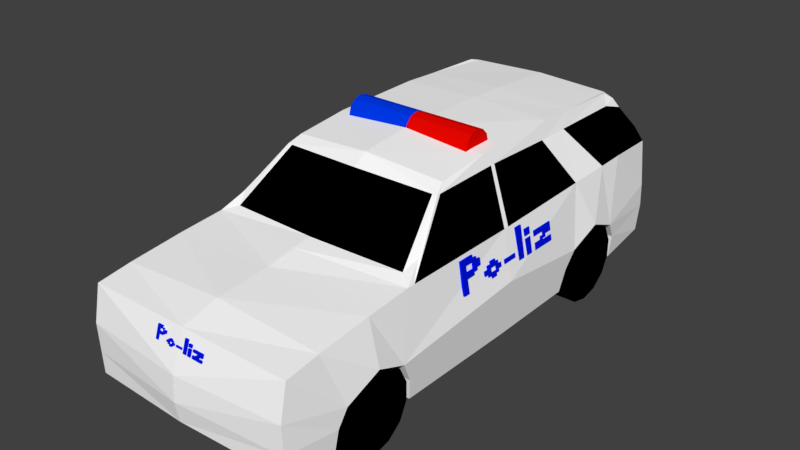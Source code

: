 # Source: police.blend  (saved by Blender 2.78.0; exported with 4.5.12 LTS)
import bpy
from mathutils import Matrix  # noqa: F401  (used for matrix-valued properties, if any)

bpy.ops.wm.read_factory_settings(use_empty=True)
scene = bpy.context.scene
scene.name = 'Scene'

# ---- collections
col_collection_1 = bpy.data.collections.new('Collection 1'); scene.collection.children.link(col_collection_1)

# ---- materials (node trees are filled in below, after node groups)
mat_police_car = bpy.data.materials.new('police_car')
mat_police_car.alpha_threshold = 0.0
mat_police_car.use_transparent_shadow = False
mat_police_car.diffuse_color = (1.0, 1.0, 1.0, 1.0)
mat_police_car.roughness = 0.5
mat_police_windows_tires = bpy.data.materials.new('police_windows_tires')
mat_police_windows_tires.alpha_threshold = 0.0
mat_police_windows_tires.use_transparent_shadow = False
mat_police_windows_tires.diffuse_color = (0.0, 0.0, 0.0, 1.0)
mat_police_windows_tires.roughness = 0.5
mat_police_logo = bpy.data.materials.new('police_logo')
mat_police_logo.alpha_threshold = 0.0
mat_police_logo.use_transparent_shadow = False
mat_police_logo.diffuse_color = (0.0, 0.007101, 0.8, 1.0)
mat_police_logo.roughness = 0.5
mat_police_siren_blue = bpy.data.materials.new('police_siren_blue')
mat_police_siren_blue.alpha_threshold = 0.0
mat_police_siren_blue.use_transparent_shadow = False
mat_police_siren_blue.diffuse_color = (0.0, 0.03982, 0.8, 1.0)
mat_police_siren_blue.roughness = 0.5
mat_police_siren_red = bpy.data.materials.new('police_siren_red')
mat_police_siren_red.alpha_threshold = 0.0
mat_police_siren_red.use_transparent_shadow = False
mat_police_siren_red.diffuse_color = (0.8, 0.002005, 0.0, 1.0)
mat_police_siren_red.roughness = 0.5

# ---- material node trees

# ---- world
world_world = bpy.data.worlds.new('World'); scene.world = world_world
world_world.color = (0.05088, 0.05088, 0.05088)
world_world.use_sun_shadow = False
world_world.sun_shadow_jitter_overblur = 0.0
world_world.cycles.sampling_method = 'MANUAL'

# ---- meshes
me_plane = bpy.data.meshes.new('Plane')
me_plane.from_pydata([(1.864, -4.284, 2.049), (1.864, -4.37, 0.5679), (1.864, 4.506, 2.383), (1.864, 4.58, 0.6173), (1.864, -3.693, 2.137), (1.929, -3.521, 0.5487), (1.927, -1.977, 0.5297), (1.864, -1.94, 2.303), (1.925, 1.938, 0.5154), (1.864, 2.32, 2.351), (1.926, 3.518, 0.5206), (1.864, 3.654, 2.381), (1.864, 0.327, 2.303), (1.923, 0.2953, 0.4992), (1.864, -4.407, 1.444), (1.864, 4.654, 1.482), (2.018, -3.36, 1.209), (2.026, -2.211, 1.264), (2.022, 2.172, 1.237), (2.024, 3.309, 1.255), (2.056, 0.2953, 1.49), (1.864, -2.743, 2.239), (1.976, -2.029, 0.896), (2.057, -2.761, 1.496), (1.864, 3.142, 2.366), (1.98, 2.01, 0.925), (2.057, 2.734, 1.497), (1.985, 0.2953, 0.9607), (1.864, -4.386, 0.944), (1.977, -3.496, 0.9039), (1.864, 4.679, 1.08), (1.983, 3.495, 0.9449), (1.469, 4.022, 3.215), (1.395, -0.6065, 3.275), (1.395, 2.049, 3.409), (1.395, 3.839, 3.336), (1.395, 0.3694, 3.38), (1.395, 2.722, 3.375), (-0.01235, -4.321, 2.086), (-0.01235, -4.519, 0.6667), (-0.01235, 4.615, 2.383), (-0.01235, 4.716, 0.6173), (-0.01235, -3.693, 2.249), (-0.01235, -3.521, 0.5078), (-0.01235, -1.977, 0.4886), (-0.01235, -2.236, 2.402), (-0.01235, 1.938, 0.4741), (1.532, 4.153, 3.032), (-0.01235, 3.518, 0.4794), (1.47, 1.85, 3.142), (1.47, 2.469, 3.14), (-0.01235, 0.2953, 0.4578), (-0.01235, -4.556, 1.444), (-0.01235, 4.728, 1.482), (-0.01235, -3.36, 1.174), (-0.01235, -2.211, 1.229), (-0.01235, 2.172, 1.203), (-0.01235, 3.309, 1.22), (1.47, 3.81, 3.134), (-0.01235, -2.743, 2.313), (-0.01235, -2.029, 0.8582), (-0.01235, -2.761, 1.464), (1.47, -0.8192, 3.16), (-0.01235, 2.01, 0.8874), (-0.01235, 2.734, 1.464), (1.47, 0.4748, 3.179), (-0.01235, -4.584, 1.018), (-0.01235, -3.496, 0.8661), (-0.01235, 4.84, 1.08), (-0.01235, 3.495, 0.9075), (-0.01235, -0.6682, 3.379), (-0.01235, 2.049, 3.451), (-0.01235, 4.016, 3.345), (-0.01235, 0.3694, 3.472), (-0.01235, 2.722, 3.429), (-0.01235, -0.9184, 3.209), (1.725, -1.543, 2.545), (1.747, 4.381, 2.662), (-0.01235, -1.908, 2.454), (1.864, 0.4218, 2.305), (1.661, 4.392, 2.584), (1.628, -1.768, 2.389), (1.387, -0.8248, 3.161), (1.446, 4.161, 3.053), (1.864, -1.803, 2.303), (1.316, 3.97, 3.309), (1.386, 4.093, 3.155), (1.47, 0.5558, 3.181), (1.47, -0.7492, 3.161), (1.759, 4.518, 2.383), (1.442, -2.766, 0.7284), (1.952, -2.766, 0.7284), (1.442, -2.766, 1.438), (1.952, -2.766, 1.438), (1.442, -2.457, 1.368), (1.952, -2.457, 1.368), (1.442, -2.21, 1.171), (1.952, -2.21, 1.171), (1.442, -2.073, 0.8864), (1.952, -2.073, 0.8864), (1.442, -2.073, 0.5704), (1.952, -2.073, 0.5704), (1.442, -2.21, 0.2857), (1.952, -2.21, 0.2857), (1.442, -2.457, 0.08873), (1.952, -2.457, 0.08873), (1.442, -2.766, 0.01841), (1.952, -2.766, 0.01841), (1.442, -3.074, 0.08873), (1.952, -3.074, 0.08873), (1.442, -3.321, 0.2857), (1.952, -3.321, 0.2857), (1.442, -3.458, 0.5704), (1.952, -3.458, 0.5704), (1.442, -3.458, 0.8864), (1.952, -3.458, 0.8864), (1.442, -3.321, 1.171), (1.952, -3.321, 1.171), (1.442, -3.074, 1.368), (1.952, -3.074, 1.368), (1.442, 2.753, 0.7284), (1.952, 2.753, 0.7284), (1.442, 2.753, 1.438), (1.952, 2.753, 1.438), (1.442, 3.061, 1.368), (1.952, 3.061, 1.368), (1.442, 3.308, 1.171), (1.952, 3.308, 1.171), (1.442, 3.446, 0.8864), (1.952, 3.446, 0.8864), (1.442, 3.446, 0.5704), (1.952, 3.446, 0.5704), (1.442, 3.308, 0.2857), (1.952, 3.308, 0.2857), (1.442, 3.061, 0.08873), (1.952, 3.061, 0.08873), (1.442, 2.753, 0.01841), (1.952, 2.753, 0.01841), (1.442, 2.445, 0.08873), (1.952, 2.445, 0.08873), (1.442, 2.198, 0.2857), (1.952, 2.198, 0.2857), (1.442, 2.061, 0.5704), (1.952, 2.061, 0.5704), (1.442, 2.061, 0.8864), (1.952, 2.061, 0.8864), (1.442, 2.198, 1.171), (1.952, 2.198, 1.171), (1.442, 2.445, 1.368), (1.952, 2.445, 1.368), (-1.864, -4.284, 2.049), (-1.864, -4.37, 0.5679), (-1.864, 4.506, 2.383), (-1.864, 4.58, 0.6173), (-1.864, -3.693, 2.137), (-1.929, -3.521, 0.5487), (-1.927, -1.977, 0.5297), (-1.864, -1.94, 2.303), (-1.925, 1.938, 0.5154), (-1.864, 2.32, 2.351), (-1.926, 3.518, 0.5206), (-1.864, 3.654, 2.381), (-1.864, 0.327, 2.303), (-1.923, 0.2953, 0.4992), (-1.864, -4.407, 1.444), (-1.864, 4.654, 1.482), (-2.018, -3.36, 1.209), (-2.026, -2.211, 1.264), (-2.022, 2.172, 1.237), (-2.024, 3.309, 1.255), (-2.056, 0.2953, 1.49), (-1.864, -2.743, 2.239), (-1.976, -2.029, 0.896), (-2.057, -2.761, 1.496), (-1.864, 3.142, 2.366), (-1.98, 2.01, 0.925), (-2.057, 2.734, 1.497), (-1.985, 0.2953, 0.9607), (-1.864, -4.386, 0.944), (-1.977, -3.496, 0.9039), (-1.864, 4.679, 1.08), (-1.983, 3.495, 0.9449), (-1.469, 4.022, 3.215), (-1.395, -0.6065, 3.275), (-1.395, 2.049, 3.409), (-1.395, 3.839, 3.336), (-1.395, 0.3694, 3.38), (-1.395, 2.722, 3.375), (0.01235, -4.321, 2.086), (0.01235, -4.519, 0.6667), (0.01235, 4.615, 2.383), (0.01235, 4.716, 0.6173), (0.01235, -3.693, 2.249), (0.01235, -3.521, 0.5078), (0.01235, -1.977, 0.4886), (0.01235, -2.236, 2.402), (0.01235, 1.938, 0.4741), (-1.532, 4.153, 3.032), (0.01235, 3.518, 0.4794), (-1.47, 1.85, 3.142), (-1.47, 2.469, 3.14), (0.01235, 0.2953, 0.4578), (0.01235, -4.556, 1.444), (0.01235, 4.728, 1.482), (0.01235, -3.36, 1.174), (0.01235, -2.211, 1.229), (0.01235, 2.172, 1.203), (0.01235, 3.309, 1.22), (-1.47, 3.81, 3.134), (0.01235, -2.743, 2.313), (0.01235, -2.029, 0.8582), (0.01235, -2.761, 1.464), (-1.47, -0.8192, 3.16), (0.01235, 2.01, 0.8874), (0.01235, 2.734, 1.464), (-1.47, 0.4748, 3.179), (0.01235, -4.584, 1.018), (0.01235, -3.496, 0.8661), (0.01235, 4.84, 1.08), (0.01235, 3.495, 0.9075), (0.01235, -0.6682, 3.379), (0.01235, 2.049, 3.451), (0.01235, 4.016, 3.345), (0.01235, 0.3694, 3.472), (0.01235, 2.722, 3.429), (0.01235, -0.9184, 3.209), (-1.725, -1.543, 2.545), (-1.747, 4.381, 2.662), (0.01235, -1.908, 2.454), (-1.864, 0.4218, 2.305), (-1.661, 4.392, 2.584), (-1.628, -1.768, 2.389), (-1.387, -0.8248, 3.161), (-1.446, 4.161, 3.053), (-1.864, -1.803, 2.303), (-1.316, 3.97, 3.309), (-1.386, 4.093, 3.155), (-1.47, 0.5558, 3.181), (-1.47, -0.7492, 3.161), (-1.759, 4.518, 2.383), (-1.442, -2.766, 0.7284), (-1.952, -2.766, 0.7284), (-1.442, -2.766, 1.438), (-1.952, -2.766, 1.438), (-1.442, -2.457, 1.368), (-1.952, -2.457, 1.368), (-1.442, -2.21, 1.171), (-1.952, -2.21, 1.171), (-1.442, -2.073, 0.8864), (-1.952, -2.073, 0.8864), (-1.442, -2.073, 0.5704), (-1.952, -2.073, 0.5704), (-1.442, -2.21, 0.2857), (-1.952, -2.21, 0.2857), (-1.442, -2.457, 0.08873), (-1.952, -2.457, 0.08873), (-1.442, -2.766, 0.01841), (-1.952, -2.766, 0.01841), (-1.442, -3.074, 0.08873), (-1.952, -3.074, 0.08873), (-1.442, -3.321, 0.2857), (-1.952, -3.321, 0.2857), (-1.442, -3.458, 0.5704), (-1.952, -3.458, 0.5704), (-1.442, -3.458, 0.8864), (-1.952, -3.458, 0.8864), (-1.442, -3.321, 1.171), (-1.952, -3.321, 1.171), (-1.442, -3.074, 1.368), (-1.952, -3.074, 1.368), (-1.442, 2.753, 0.7284), (-1.952, 2.753, 0.7284), (-1.442, 2.753, 1.438), (-1.952, 2.753, 1.438), (-1.442, 3.061, 1.368), (-1.952, 3.061, 1.368), (-1.442, 3.308, 1.171), (-1.952, 3.308, 1.171), (-1.442, 3.446, 0.8864), (-1.952, 3.446, 0.8864), (-1.442, 3.446, 0.5704), (-1.952, 3.446, 0.5704), (-1.442, 3.308, 0.2857), (-1.952, 3.308, 0.2857), (-1.442, 3.061, 0.08873), (-1.952, 3.061, 0.08873), (-1.442, 2.753, 0.01841), (-1.952, 2.753, 0.01841), (-1.442, 2.445, 0.08873), (-1.952, 2.445, 0.08873), (-1.442, 2.198, 0.2857), (-1.952, 2.198, 0.2857), (-1.442, 2.061, 0.5704), (-1.952, 2.061, 0.5704), (-1.442, 2.061, 0.8864), (-1.952, 2.061, 0.8864), (-1.442, 2.198, 1.171), (-1.952, 2.198, 1.171), (-1.442, 2.445, 1.368), (-1.952, 2.445, 1.368), (-1.622, 1.327, 1.596), (-1.511, 1.145, 2.153), (-1.513, 0.9743, 2.152), (-1.62, 1.445, 1.596), (-1.531, 1.323, 2.043), (-1.534, 1.146, 2.042), (-1.536, 0.9753, 2.041), (-1.499, 1.44, 2.156), (-1.555, 1.324, 1.927), (-1.557, 1.147, 1.926), (-1.559, 0.9763, 1.925), (-1.507, 1.44, 2.155), (-1.574, 1.325, 1.832), (-1.576, 1.147, 1.831), (-1.611, 1.445, 1.597), (-1.629, 0.7391, 1.592), (-1.582, 0.7371, 1.828), (-1.631, 0.6157, 1.591), (-1.583, 0.6136, 1.827), (-1.639, 0.01226, 1.588), (-1.526, 0.007426, 2.146), (-1.641, -0.1342, 1.587), (-1.528, -0.139, 2.146), (-1.55, -0.138, 2.035), (-1.574, -0.137, 1.918), (-1.642, -0.2117, 1.586), (-1.529, -0.2165, 2.145), (-1.551, -0.2156, 2.034), (-1.575, -0.2146, 1.917), (-1.643, -0.3513, 1.586), (-1.531, -0.3561, 2.144), (-1.553, -0.3551, 2.033), (-1.577, -0.3541, 1.917), (-1.596, -0.3533, 1.822), (-1.619, -0.3523, 1.709), (-1.645, -0.4521, 1.585), (-1.578, -0.4549, 1.916), (-1.597, -0.4541, 1.821), (-1.62, -0.4531, 1.708), (-1.599, -0.6104, 1.82), (-1.622, -0.6095, 1.707), (-1.624, -0.7658, 1.706), (-1.529, -0.9257, 2.141), (-1.651, -0.9211, 1.582), (-1.642, -0.9209, 1.583), (-1.538, -0.9259, 2.141), (-1.584, -0.9239, 1.913), (-1.626, -0.9222, 1.705), (-1.608, 0.9009, 1.69), (-1.61, 0.7383, 1.689), (-1.611, 0.6149, 1.688), (-1.613, 0.476, 1.687), (-1.614, 0.3911, 1.687), (-1.618, 0.09666, 1.685), (-1.619, 0.01142, 1.685), (-1.625, -0.4529, 1.682), (-1.629, -0.7656, 1.68), (-1.631, -0.9219, 1.679), (-1.586, 1.326, 1.771), (-1.592, 0.9002, 1.768), (-1.594, 0.7376, 1.767), (-1.595, 0.6142, 1.767), (-1.597, 0.4753, 1.766), (-1.598, 0.3904, 1.765), (-1.602, 0.09598, 1.764), (-1.603, 0.01074, 1.763), (-1.611, -0.6099, 1.759), (-1.613, -0.7663, 1.758), (-1.616, -0.9226, 1.757), (-1.6, -0.6865, 1.819), (-1.623, -0.6855, 1.707), (-1.628, -0.6853, 1.68), (-1.612, -0.686, 1.759), (-1.512, 1.061, 2.153), (-1.535, 1.062, 2.042), (-1.558, 1.063, 1.925), (-1.523, 1.145, 2.096), (-1.524, 1.061, 2.095), (-1.567, 1.147, 1.878), (-1.572, 0.7367, 1.876), (-1.574, 0.6132, 1.875), (-1.583, -0.1366, 1.87), (-1.584, -0.2142, 1.87), (-1.586, -0.3537, 1.869), (-1.568, 1.063, 1.878), (-1.581, 0.8184, 1.829), (-1.628, 0.8204, 1.593), (-1.609, 0.8196, 1.689), (-1.593, 0.8189, 1.768), (-1.584, 0.5442, 1.827), (-1.632, 0.5463, 1.591), (-1.612, 0.5454, 1.688), (-1.596, 0.5447, 1.766), (-1.619, 0.7387, 1.641), (-1.621, 0.6153, 1.64), (-1.618, 0.82, 1.641), (-1.622, 0.5458, 1.639), (-1.972, 1.282, 1.923), (-1.97, 1.394, 1.924), (-2.016, 1.396, 1.699), (-2.017, 1.284, 1.698), (-1.923, 1.11, 2.175), (-1.933, 1.111, 2.124), (-1.934, 1.031, 2.124), (-1.931, 1.28, 2.125), (-1.953, 1.281, 2.014), (-1.952, 1.393, 2.015), (-1.956, 1.112, 2.013), (-1.935, 0.9482, 2.123), (-1.958, 0.9492, 2.012), (-1.93, 1.392, 2.126), (-1.957, 1.032, 2.012), (-1.965, 1.112, 1.967), (-1.974, 1.113, 1.922), (-1.912, 1.11, 2.23), (-1.908, 1.392, 2.232), (-1.97, 0.7205, 1.965), (-1.979, 0.7209, 1.92), (-2.015, 0.7225, 1.741), (-2.025, 0.7229, 1.695), (-2.026, 0.605, 1.694), (-1.982, 0.5368, 1.919), (-1.981, 0.6031, 1.919), (-2.017, 0.6046, 1.74), (-1.971, 0.6027, 1.964), (-1.928, -0.1152, 2.223), (-1.926, 0.02457, 2.224), (-2.034, 0.02918, 1.69), (-2.035, -0.1106, 1.69), (-1.952, -0.3214, 2.116), (-1.95, -0.1882, 2.116), (-1.974, -0.3205, 2.004), (-1.973, -0.1873, 2.005), (-2.036, -0.1845, 1.689), (-2.038, -0.3177, 1.688), (-1.984, -0.3201, 1.959), (-1.993, -0.3197, 1.913), (-1.996, -0.5651, 1.912), (-1.994, -0.4159, 1.913), (-2.018, -0.5641, 1.804), (-2.016, -0.4149, 1.805), (-1.997, -0.6377, 1.912), (-2.018, -0.6367, 1.804), (-2.008, -0.5646, 1.854), (-2.009, -0.7138, 1.853), (-2.019, -0.7133, 1.804), (-2.039, -0.4139, 1.688), (-2.045, -0.8615, 1.685), (-1.989, 0.8766, 1.863), (-2.004, 0.8772, 1.788), (-1.991, 0.7214, 1.862), (-2.006, 0.7221, 1.787), (-1.992, 0.6036, 1.861), (-2.007, 0.6042, 1.786), (-1.994, 0.4711, 1.86), (-2.009, 0.4717, 1.785), (-1.995, 0.3901, 1.86), (-2.01, 0.3907, 1.785), (-1.999, 0.1091, 1.858), (-2.014, 0.1097, 1.783), (-2.021, -0.4147, 1.78), (-2.027, -0.8623, 1.777), (-2.025, -0.7131, 1.778), (-2.024, -0.6365, 1.779), (-2.005, 0.7996, 1.787), (-1.983, 1.282, 1.865), (-2.014, -0.3187, 1.806), (-2.0, -0.8635, 1.91), (-2.011, -0.863, 1.852), (-2.008, -0.6372, 1.854), (-1.99, 0.799, 1.862), (-1.981, -0.8643, 2.001), (-1.976, -0.4167, 2.004), (-1.924, 1.03, 2.174), (-1.966, 1.032, 1.967), (-1.982, -0.1869, 1.96), (-1.978, 0.7985, 1.92), (-2.008, 0.538, 1.786), (-1.993, 0.5373, 1.861), (-2.014, 0.8, 1.741), (-2.018, 0.5384, 1.74), (1.605, -0.7407, 1.608), (1.5, -0.5657, 2.169), (1.501, -0.3954, 2.169), (1.605, -0.8583, 1.607), (1.521, -0.7428, 2.056), (1.521, -0.5652, 2.057), (1.522, -0.3949, 2.058), (1.491, -0.8612, 2.168), (1.543, -0.7422, 1.939), (1.543, -0.5647, 1.94), (1.544, -0.3943, 1.941), (1.499, -0.8609, 2.167), (1.561, -0.7418, 1.844), (1.561, -0.5642, 1.845), (1.596, -0.8586, 1.608), (1.607, -0.1527, 1.611), (1.563, -0.1538, 1.847), (1.608, -0.02926, 1.611), (1.563, -0.03035, 1.848), (1.61, 0.5742, 1.615), (1.505, 0.5716, 2.175), (1.611, 0.7207, 1.615), (1.505, 0.7181, 2.175), (1.526, 0.7186, 2.064), (1.548, 0.7191, 1.947), (1.611, 0.7982, 1.616), (1.506, 0.7956, 2.176), (1.527, 0.7961, 2.065), (1.549, 0.7967, 1.948), (1.612, 0.9378, 1.617), (1.506, 0.9352, 2.177), (1.527, 0.9357, 2.065), (1.549, 0.9362, 1.948), (1.567, 0.9367, 1.853), (1.588, 0.9372, 1.74), (1.612, 1.039, 1.617), (1.55, 1.037, 1.949), (1.567, 1.037, 1.854), (1.589, 1.038, 1.741), (1.568, 1.194, 1.854), (1.589, 1.194, 1.741), (1.59, 1.351, 1.742), (1.5, 1.505, 2.18), (1.614, 1.508, 1.62), (1.605, 1.507, 1.62), (1.509, 1.505, 2.18), (1.551, 1.506, 1.951), (1.591, 1.507, 1.743), (1.588, -0.3158, 1.707), (1.589, -0.1532, 1.708), (1.59, -0.02971, 1.708), (1.59, 0.1092, 1.709), (1.59, 0.1941, 1.71), (1.592, 0.4885, 1.711), (1.592, 0.5738, 1.712), (1.594, 1.038, 1.714), (1.595, 1.351, 1.716), (1.595, 1.507, 1.717), (1.572, -0.7415, 1.783), (1.574, -0.3162, 1.785), (1.574, -0.1535, 1.786), (1.575, -0.03007, 1.787), (1.575, 0.1088, 1.788), (1.576, 0.1937, 1.788), (1.577, 0.4882, 1.79), (1.577, 0.5734, 1.79), (1.58, 1.194, 1.794), (1.58, 1.35, 1.794), (1.581, 1.507, 1.795), (1.568, 1.27, 1.855), (1.59, 1.27, 1.742), (1.595, 1.271, 1.715), (1.58, 1.27, 1.794), (1.501, -0.482, 2.169), (1.522, -0.4815, 2.058), (1.544, -0.4809, 1.941), (1.511, -0.5655, 2.111), (1.512, -0.4817, 2.111), (1.552, -0.5645, 1.893), (1.554, -0.154, 1.895), (1.554, -0.03058, 1.896), (1.557, 0.7193, 1.9), (1.558, 0.7969, 1.9), (1.558, 0.9365, 1.901), (1.553, -0.4807, 1.893), (1.563, -0.2351, 1.847), (1.607, -0.234, 1.61), (1.589, -0.2345, 1.707), (1.574, -0.2348, 1.786), (1.564, 0.03909, 1.848), (1.608, 0.04019, 1.612), (1.59, 0.03974, 1.709), (1.575, 0.03937, 1.787), (1.598, -0.1529, 1.659), (1.599, -0.02948, 1.66), (1.598, -0.2343, 1.659), (1.599, 0.03996, 1.66), (1.959, -0.6961, 1.931), (1.959, -0.8084, 1.93), (2.001, -0.8073, 1.704), (2.002, -0.6951, 1.705), (1.912, -0.5279, 2.185), (1.922, -0.5276, 2.134), (1.922, -0.4477, 2.135), (1.921, -0.6971, 2.133), (1.942, -0.6966, 2.022), (1.942, -0.8088, 2.021), (1.943, -0.5271, 2.023), (1.922, -0.365, 2.135), (1.943, -0.3645, 2.024), (1.921, -0.8093, 2.133), (1.943, -0.4472, 2.023), (1.951, -0.5269, 1.977), (1.96, -0.5267, 1.932), (1.902, -0.5281, 2.24), (1.901, -0.8098, 2.239), (1.953, -0.1352, 1.979), (1.961, -0.135, 1.934), (1.995, -0.1342, 1.754), (2.004, -0.134, 1.708), (2.004, -0.01615, 1.709), (1.962, 0.04908, 1.935), (1.962, -0.01719, 1.934), (1.996, -0.01636, 1.755), (1.953, -0.0174, 1.98), (1.907, 0.697, 2.247), (1.906, 0.5573, 2.246), (2.006, 0.5598, 1.712), (2.007, 0.6995, 1.713), (1.927, 0.9047, 2.142), (1.927, 0.7715, 2.141), (1.948, 0.9052, 2.03), (1.948, 0.772, 2.03), (2.007, 0.7735, 1.713), (2.008, 0.9067, 1.714), (1.957, 0.9054, 1.985), (1.965, 0.9057, 1.939), (1.966, 1.151, 1.941), (1.966, 1.002, 1.94), (1.987, 1.152, 1.833), (1.986, 1.002, 1.832), (1.967, 1.224, 1.941), (1.987, 1.224, 1.833), (1.977, 1.151, 1.883), (1.978, 1.301, 1.883), (1.987, 1.301, 1.834), (2.008, 1.003, 1.714), (2.01, 1.451, 1.717), (1.972, -0.2899, 1.875), (1.986, -0.2896, 1.8), (1.972, -0.1347, 1.876), (1.986, -0.1344, 1.801), (1.973, -0.01692, 1.876), (1.987, -0.01658, 1.801), (1.973, 0.1156, 1.877), (1.987, 0.116, 1.802), (1.974, 0.1966, 1.877), (1.988, 0.197, 1.802), (1.975, 0.4776, 1.879), (1.989, 0.478, 1.804), (1.991, 1.002, 1.807), (1.993, 1.45, 1.809), (1.992, 1.301, 1.808), (1.992, 1.224, 1.808), (1.986, -0.212, 1.8), (1.97, -0.6959, 1.873), (1.986, 0.9062, 1.831), (1.967, 1.449, 1.942), (1.978, 1.45, 1.884), (1.978, 1.224, 1.883), (1.972, -0.2123, 1.875), (1.95, 1.449, 2.033), (1.949, 1.001, 2.031), (1.913, -0.4479, 2.186), (1.952, -0.447, 1.978), (1.956, 0.7723, 1.984), (1.961, -0.2126, 1.933), (1.987, 0.0497, 1.802), (1.973, 0.04935, 1.877), (1.995, -0.2118, 1.754), (1.996, 0.04991, 1.755), (-0.4209, -4.287, 1.724), (-0.347, -4.217, 1.943), (-0.2781, -4.218, 1.942), (-0.4684, -4.286, 1.724), (-0.4192, -4.23, 1.899), (-0.3474, -4.231, 1.899), (-0.2785, -4.232, 1.899), (-0.4664, -4.212, 1.943), (-0.4196, -4.245, 1.854), (-0.3478, -4.246, 1.853), (-0.2789, -4.247, 1.853), (-0.4663, -4.216, 1.943), (-0.42, -4.257, 1.816), (-0.3482, -4.258, 1.816), (-0.4685, -4.283, 1.724), (-0.1831, -4.29, 1.722), (-0.1822, -4.26, 1.815), (-0.1332, -4.29, 1.722), (-0.1323, -4.26, 1.815), (0.1108, -4.293, 1.721), (0.1129, -4.223, 1.94), (0.17, -4.294, 1.72), (0.1721, -4.224, 1.94), (0.1716, -4.238, 1.896), (0.1712, -4.252, 1.85), (0.2013, -4.294, 1.72), (0.2034, -4.224, 1.94), (0.203, -4.238, 1.896), (0.2026, -4.253, 1.85), (0.2577, -4.295, 1.72), (0.2598, -4.225, 1.939), (0.2594, -4.239, 1.896), (0.259, -4.253, 1.85), (0.2586, -4.265, 1.812), (0.2582, -4.279, 1.768), (0.2985, -4.295, 1.72), (0.2997, -4.254, 1.85), (0.2994, -4.266, 1.812), (0.299, -4.28, 1.768), (0.3626, -4.266, 1.812), (0.3622, -4.281, 1.768), (0.4254, -4.281, 1.767), (0.4901, -4.224, 1.938), (0.4881, -4.298, 1.718), (0.488, -4.294, 1.718), (0.4902, -4.227, 1.938), (0.4894, -4.256, 1.848), (0.4886, -4.282, 1.767), (-0.2485, -4.277, 1.761), (-0.1828, -4.277, 1.76), (-0.1329, -4.278, 1.76), (-0.07671, -4.279, 1.76), (-0.04239, -4.279, 1.76), (0.07666, -4.281, 1.759), (0.1111, -4.281, 1.759), (0.2989, -4.283, 1.758), (0.4253, -4.285, 1.757), (0.4885, -4.286, 1.756), (-0.4202, -4.265, 1.792), (-0.2482, -4.267, 1.791), (-0.1825, -4.268, 1.791), (-0.1326, -4.268, 1.791), (-0.07641, -4.269, 1.791), (-0.0421, -4.269, 1.79), (0.07696, -4.271, 1.79), (0.1114, -4.271, 1.789), (0.3624, -4.274, 1.788), (0.4256, -4.275, 1.788), (0.4888, -4.276, 1.787), (0.3933, -4.267, 1.812), (0.3929, -4.281, 1.767), (0.3928, -4.284, 1.757), (0.3931, -4.275, 1.788), (-0.3131, -4.218, 1.942), (-0.3135, -4.232, 1.899), (-0.314, -4.246, 1.853), (-0.3472, -4.225, 1.92), (-0.3133, -4.225, 1.92), (-0.348, -4.252, 1.835), (-0.1821, -4.254, 1.834), (-0.1322, -4.255, 1.833), (0.171, -4.258, 1.832), (0.2024, -4.259, 1.831), (0.2588, -4.259, 1.831), (-0.3141, -4.252, 1.834), (-0.2151, -4.259, 1.815), (-0.216, -4.289, 1.722), (-0.2156, -4.277, 1.76), (-0.2153, -4.267, 1.791), (-0.1043, -4.261, 1.815), (-0.1051, -4.291, 1.722), (-0.1048, -4.278, 1.76), (-0.1045, -4.268, 1.791), (-0.183, -4.283, 1.741), (-0.133, -4.284, 1.741), (-0.2158, -4.283, 1.741), (-0.105, -4.284, 1.741), (-0.4023, -4.413, 1.871), (-0.4476, -4.412, 1.871), (-0.4485, -4.441, 1.783), (-0.4031, -4.441, 1.782), (-0.3328, -4.382, 1.97), (-0.333, -4.388, 1.95), (-0.3007, -4.389, 1.95), (-0.4015, -4.387, 1.95), (-0.4019, -4.401, 1.907), (-0.4473, -4.401, 1.907), (-0.3334, -4.402, 1.906), (-0.2673, -4.389, 1.949), (-0.2677, -4.403, 1.906), (-0.4469, -4.387, 1.951), (-0.3011, -4.403, 1.906), (-0.3336, -4.408, 1.888), (-0.3338, -4.414, 1.87), (-0.3326, -4.375, 1.991), (-0.4465, -4.373, 1.992), (-0.1752, -4.41, 1.887), (-0.1754, -4.415, 1.87), (-0.1761, -4.438, 1.799), (-0.1763, -4.444, 1.781), (-0.1286, -4.444, 1.781), (-0.101, -4.416, 1.869), (-0.1278, -4.416, 1.869), (-0.1284, -4.439, 1.799), (-0.1276, -4.41, 1.887), (0.1627, -4.381, 1.989), (0.1062, -4.38, 1.989), (0.1042, -4.447, 1.78), (0.1607, -4.448, 1.779), (0.2461, -4.395, 1.947), (0.1922, -4.394, 1.947), (0.2457, -4.409, 1.903), (0.1918, -4.409, 1.903), (0.1906, -4.448, 1.779), (0.2445, -4.449, 1.779), (0.2455, -4.415, 1.885), (0.2453, -4.421, 1.867), (0.3445, -4.422, 1.867), (0.2842, -4.421, 1.867), (0.3441, -4.435, 1.824), (0.2838, -4.435, 1.825), (0.3739, -4.422, 1.866), (0.3735, -4.436, 1.824), (0.3443, -4.429, 1.844), (0.4047, -4.43, 1.844), (0.4045, -4.436, 1.824), (0.2834, -4.449, 1.779), (0.4643, -4.452, 1.778), (-0.2384, -4.422, 1.847), (-0.2386, -4.431, 1.818), (-0.1756, -4.423, 1.847), (-0.1759, -4.432, 1.817), (-0.128, -4.423, 1.847), (-0.1283, -4.433, 1.817), (-0.07441, -4.424, 1.846), (-0.07469, -4.433, 1.817), (-0.04166, -4.424, 1.846), (-0.04194, -4.434, 1.817), (0.07195, -4.426, 1.845), (0.07167, -4.435, 1.816), (0.2837, -4.438, 1.815), (0.4647, -4.44, 1.814), (0.4044, -4.439, 1.814), (0.3734, -4.439, 1.814), (-0.2073, -4.432, 1.818), (-0.4025, -4.42, 1.848), (0.2449, -4.434, 1.825), (0.4652, -4.423, 1.866), (0.465, -4.431, 1.843), (0.3737, -4.429, 1.844), (-0.207, -4.422, 1.847), (0.4655, -4.412, 1.902), (0.2846, -4.41, 1.903), (-0.3005, -4.382, 1.97), (-0.3013, -4.408, 1.888), (0.1916, -4.414, 1.885), (-0.2068, -4.415, 1.87), (-0.1015, -4.433, 1.817), (-0.1012, -4.424, 1.846), (-0.2075, -4.438, 1.799), (-0.1017, -4.439, 1.799), (-1.156, 0.5299, 3.659), (1.164, 0.5299, 3.659), (-1.156, 0.6699, 3.621), (1.164, 0.6699, 3.621), (-1.156, 0.7723, 3.519), (1.164, 0.7723, 3.519), (-1.156, 0.8099, 3.379), (1.164, 0.8099, 3.379), (0.004331, 0.3899, 3.621), (0.004331, 0.2874, 3.519), (0.004331, 0.2499, 3.379), (0.004331, 0.8099, 3.379), (0.004331, 0.7723, 3.519), (0.004331, 0.6699, 3.621), (0.004331, 0.5299, 3.659), (-1.156, 0.2499, 3.379), (1.164, 0.2499, 3.379), (-1.156, 0.2874, 3.519), (1.164, 0.2874, 3.519), (-1.156, 0.3899, 3.621), (1.164, 0.3899, 3.621)], [], [(31, 10, 3, 30), (28, 1, 5, 29), (6, 44, 51, 13), (13, 51, 46, 8), (14, 28, 29, 16), (7, 17, 20, 12, 84), (17, 22, 27, 20), (24, 26, 19, 11), (20, 27, 25, 18), (21, 23, 17, 7), (0, 14, 16, 4), (11, 19, 15, 2), (4, 16, 23, 21), (27, 13, 8, 25), (9, 18, 26, 24), (19, 31, 30, 15), (50, 58, 35, 37), (49, 50, 37, 34), (34, 71, 73, 36), (58, 47, 32, 35), (47, 83, 86, 32), (79, 9, 49, 87), (12, 79, 87, 65), (82, 75, 78, 81), (84, 88, 62, 76, 7), (9, 24, 50, 49), (65, 88, 84, 12), (35, 85, 72, 74, 37), (33, 70, 75, 82, 62), (15, 53, 40, 89, 2), (31, 69, 48, 10), (21, 59, 42, 4), (7, 45, 59, 21), (1, 39, 43, 5), (76, 81, 78, 45, 7), (3, 41, 68, 30), (22, 60, 44, 6), (8, 46, 63, 25), (16, 54, 61, 23), (62, 88, 65, 36, 33), (29, 67, 54, 16), (40, 72, 85, 86, 83, 80, 89), (17, 55, 60, 22), (37, 74, 71, 34), (25, 63, 56, 18), (12, 20, 18, 9, 79), (19, 57, 69, 31), (0, 38, 52, 14), (18, 56, 64, 26), (4, 42, 38, 0), (14, 52, 66, 28), (26, 64, 57, 19), (5, 43, 67, 29), (10, 48, 41, 3), (30, 68, 53, 15), (23, 61, 55, 17), (36, 73, 70, 33), (32, 86, 85, 35), (22, 6, 13, 27), (65, 87, 49, 34, 36), (77, 80, 83, 47), (62, 82, 81, 76), (2, 89, 80, 77), (28, 66, 39, 1), (24, 11, 2, 77, 47, 58, 50), (90, 92, 94), (91, 95, 93), (92, 93, 95, 94), (90, 94, 96), (91, 97, 95), (94, 95, 97, 96), (90, 96, 98), (91, 99, 97), (96, 97, 99, 98), (90, 98, 100), (91, 101, 99), (98, 99, 101, 100), (90, 100, 102), (91, 103, 101), (100, 101, 103, 102), (90, 102, 104), (91, 105, 103), (102, 103, 105, 104), (90, 104, 106), (91, 107, 105), (104, 105, 107, 106), (90, 106, 108), (91, 109, 107), (106, 107, 109, 108), (90, 108, 110), (91, 111, 109), (108, 109, 111, 110), (90, 110, 112), (91, 113, 111), (110, 111, 113, 112), (90, 112, 114), (91, 115, 113), (112, 113, 115, 114), (90, 114, 116), (91, 117, 115), (114, 115, 117, 116), (90, 116, 118), (91, 119, 117), (116, 117, 119, 118), (90, 118, 92), (91, 93, 119), (118, 119, 93, 92), (120, 122, 124), (121, 125, 123), (122, 123, 125, 124), (120, 124, 126), (121, 127, 125), (124, 125, 127, 126), (120, 126, 128), (121, 129, 127), (126, 127, 129, 128), (120, 128, 130), (121, 131, 129), (128, 129, 131, 130), (120, 130, 132), (121, 133, 131), (130, 131, 133, 132), (120, 132, 134), (121, 135, 133), (132, 133, 135, 134), (120, 134, 136), (121, 137, 135), (134, 135, 137, 136), (120, 136, 138), (121, 139, 137), (136, 137, 139, 138), (120, 138, 140), (121, 141, 139), (138, 139, 141, 140), (120, 140, 142), (121, 143, 141), (140, 141, 143, 142), (120, 142, 144), (121, 145, 143), (142, 143, 145, 144), (120, 144, 146), (121, 147, 145), (144, 145, 147, 146), (120, 146, 148), (121, 149, 147), (146, 147, 149, 148), (120, 148, 122), (121, 123, 149), (148, 149, 123, 122), (181, 180, 153, 160), (178, 179, 155, 151), (156, 163, 201, 194), (163, 158, 196, 201), (164, 166, 179, 178), (157, 234, 162, 170, 167), (167, 170, 177, 172), (174, 161, 169, 176), (170, 168, 175, 177), (171, 157, 167, 173), (150, 154, 166, 164), (161, 152, 165, 169), (154, 171, 173, 166), (177, 175, 158, 163), (159, 174, 176, 168), (169, 165, 180, 181), (200, 187, 185, 208), (199, 184, 187, 200), (184, 186, 223, 221), (208, 185, 182, 197), (197, 182, 236, 233), (229, 237, 199, 159), (162, 215, 237, 229), (232, 231, 228, 225), (234, 157, 226, 212, 238), (159, 199, 200, 174), (215, 162, 234, 238), (185, 187, 224, 222, 235), (183, 212, 232, 225, 220), (165, 152, 239, 190, 203), (181, 160, 198, 219), (171, 154, 192, 209), (157, 171, 209, 195), (151, 155, 193, 189), (226, 157, 195, 228, 231), (153, 180, 218, 191), (172, 156, 194, 210), (158, 175, 213, 196), (166, 173, 211, 204), (212, 183, 186, 215, 238), (179, 166, 204, 217), (190, 239, 230, 233, 236, 235, 222), (167, 172, 210, 205), (187, 184, 221, 224), (175, 168, 206, 213), (162, 229, 159, 168, 170), (169, 181, 219, 207), (150, 164, 202, 188), (168, 176, 214, 206), (154, 150, 188, 192), (164, 178, 216, 202), (176, 169, 207, 214), (155, 179, 217, 193), (160, 153, 191, 198), (180, 165, 203, 218), (173, 167, 205, 211), (186, 183, 220, 223), (182, 185, 235, 236), (172, 177, 163, 156), (215, 186, 184, 199, 237), (227, 197, 233, 230), (212, 226, 231, 232), (152, 227, 230, 239), (178, 151, 189, 216), (174, 200, 208, 197, 227, 152, 161), (240, 244, 242), (241, 243, 245), (242, 244, 245, 243), (240, 246, 244), (241, 245, 247), (244, 246, 247, 245), (240, 248, 246), (241, 247, 249), (246, 248, 249, 247), (240, 250, 248), (241, 249, 251), (248, 250, 251, 249), (240, 252, 250), (241, 251, 253), (250, 252, 253, 251), (240, 254, 252), (241, 253, 255), (252, 254, 255, 253), (240, 256, 254), (241, 255, 257), (254, 256, 257, 255), (240, 258, 256), (241, 257, 259), (256, 258, 259, 257), (240, 260, 258), (241, 259, 261), (258, 260, 261, 259), (240, 262, 260), (241, 261, 263), (260, 262, 263, 261), (240, 264, 262), (241, 263, 265), (262, 264, 265, 263), (240, 266, 264), (241, 265, 267), (264, 266, 267, 265), (240, 268, 266), (241, 267, 269), (266, 268, 269, 267), (240, 242, 268), (241, 269, 243), (268, 242, 243, 269), (270, 274, 272), (271, 273, 275), (272, 274, 275, 273), (270, 276, 274), (271, 275, 277), (274, 276, 277, 275), (270, 278, 276), (271, 277, 279), (276, 278, 279, 277), (270, 280, 278), (271, 279, 281), (278, 280, 281, 279), (270, 282, 280), (271, 281, 283), (280, 282, 283, 281), (270, 284, 282), (271, 283, 285), (282, 284, 285, 283), (270, 286, 284), (271, 285, 287), (284, 286, 287, 285), (270, 288, 286), (271, 287, 289), (286, 288, 289, 287), (270, 290, 288), (271, 289, 291), (288, 290, 291, 289), (270, 292, 290), (271, 291, 293), (290, 292, 293, 291), (270, 294, 292), (271, 293, 295), (292, 294, 295, 293), (270, 296, 294), (271, 295, 297), (294, 296, 297, 295), (270, 298, 296), (271, 297, 299), (296, 298, 299, 297), (270, 272, 298), (271, 299, 273), (298, 272, 273, 299), (384, 375, 411, 474), (377, 373, 301, 376), (309, 305, 304, 308), (301, 311, 415, 414), (382, 325, 433, 475), (370, 341, 445, 442), (313, 312, 358), (342, 345, 346, 368, 347, 357, 343, 344), (388, 385, 359), (307, 311, 301, 373, 302, 320, 322, 326, 330, 345, 342), (361, 360, 349, 350), (333, 383, 435, 436), (336, 337, 438, 472), (306, 302, 373, 377, 374), (363, 362, 351, 352), (327, 326, 322, 323), (382, 381, 321, 325), (328, 327, 323, 324), (382, 328, 324, 381), (383, 332, 328, 382), (312, 313, 413, 397), (336, 331, 332), (337, 333, 334, 338, 340, 366, 339), (335, 355, 338, 334, 329), (307, 342, 344, 314), (372, 369, 339, 366), (357, 347, 341, 356), (332, 331, 429, 431), (345, 330, 331, 336, 346), (335, 329, 325, 321, 319, 390, 317, 315, 386, 300, 303, 314, 344, 343), (307, 314, 303, 311), (338, 355, 460, 440), (365, 364, 353, 354), (351, 391, 396, 390, 319, 354, 353, 352), (395, 387, 348), (347, 368, 367, 341), (346, 336, 472, 471), (300, 386, 395, 348, 359, 385, 379, 380, 389, 362, 363, 364, 365, 320, 302, 306, 310, 384, 313, 358), (356, 341, 370, 371), (337, 336, 332, 383, 333), (310, 375, 384), (313, 378, 412, 413), (320, 365, 354, 319, 427, 426), (389, 380, 318), (313, 384, 378), (316, 379, 385), (353, 364, 458, 459), (362, 389, 392), (315, 393, 395, 386), (390, 396, 394, 317), (309, 308, 405, 407), (331, 330, 326, 327), (300, 358, 465, 400), (363, 352, 457, 456), (388, 359, 448, 470), (414, 415, 410, 404, 402, 401), (405, 404, 410, 406), (465, 397, 398, 399, 400), (405, 406, 398, 397, 413, 412, 407), (474, 411, 407, 412), (418, 451, 450, 417, 476, 470, 464, 479), (470, 448, 449, 464), (480, 477, 478, 421, 422, 452, 453, 423), (420, 423, 453, 451, 418, 419), (431, 429, 430, 432), (462, 463, 460, 446, 447, 461), (445, 444, 469, 443, 439, 442), (428, 425, 426, 427), (463, 442, 439, 440, 460), (403, 473, 401, 402), (467, 441, 469, 444, 468), (422, 424, 416, 417, 450, 452), (458, 456, 457, 459), (466, 436, 435, 475, 433, 434), (471, 472, 438, 437, 441, 467), (455, 454, 478, 477), (409, 408, 403, 402, 407, 411), (356, 371, 463, 462), (357, 356, 462, 461), (337, 339, 437, 438), (329, 334, 466, 434), (340, 338, 440, 439), (355, 335, 446, 460), (379, 316, 417, 416), (383, 382, 475, 435), (371, 370, 442, 463), (368, 346, 471, 467, 468), (393, 315, 419, 418), (369, 372, 469, 441), (352, 353, 459, 457), (339, 369, 441, 437), (343, 357, 461, 447), (315, 317, 420, 419), (380, 379, 416, 424), (387, 395, 479, 464), (389, 318, 422, 421), (378, 384, 474, 412), (306, 374, 403, 408), (350, 349, 451, 453), (366, 340, 439, 443), (396, 391, 477, 480), (317, 394, 423, 420), (375, 310, 409, 411), (348, 387, 464, 449), (395, 393, 418, 479), (318, 380, 424, 422), (316, 385, 476, 417), (358, 312, 397, 465), (341, 367, 444, 445), (374, 377, 473, 403), (394, 396, 480, 423), (322, 320, 426, 425), (303, 300, 400, 399), (311, 303, 399, 398, 406, 410, 415), (335, 343, 447, 446), (319, 321, 428, 427), (376, 301, 414, 401), (385, 388, 470, 476), (334, 333, 436, 466), (304, 305, 402, 404), (381, 324, 323, 322, 425, 428, 321), (367, 368, 468, 444), (391, 351, 455, 477), (372, 366, 443, 469), (362, 392, 478, 454), (359, 348, 449, 448), (331, 327, 430, 429), (308, 304, 404, 405), (364, 363, 456, 458), (349, 360, 450, 451), (328, 332, 431, 432), (305, 309, 407, 402), (377, 376, 401, 473), (361, 350, 453, 452), (327, 328, 432, 430), (392, 389, 421, 478), (310, 306, 408, 409), (360, 361, 452, 450), (351, 362, 454, 455), (325, 329, 434, 433), (565, 556, 592, 655), (558, 554, 482, 557), (490, 486, 485, 489), (482, 492, 596, 595), (563, 506, 614, 656), (551, 522, 626, 623), (494, 493, 539), (523, 526, 527, 549, 528, 538, 524, 525), (569, 566, 540), (488, 492, 482, 554, 483, 501, 503, 507, 511, 526, 523), (542, 541, 530, 531), (514, 564, 616, 617), (517, 518, 619, 653), (487, 483, 554, 558, 555), (544, 543, 532, 533), (508, 507, 503, 504), (563, 562, 502, 506), (509, 508, 504, 505), (563, 509, 505, 562), (564, 513, 509, 563), (493, 494, 594, 578), (517, 512, 513), (518, 514, 515, 519, 521, 547, 520), (516, 536, 519, 515, 510), (488, 523, 525, 495), (553, 550, 520, 547), (538, 528, 522, 537), (513, 512, 610, 612), (526, 511, 512, 517, 527), (516, 510, 506, 502, 500, 571, 498, 496, 567, 481, 484, 495, 525, 524), (488, 495, 484, 492), (519, 536, 641, 621), (546, 545, 534, 535), (532, 572, 577, 571, 500, 535, 534, 533), (576, 568, 529), (528, 549, 548, 522), (527, 517, 653, 652), (481, 567, 576, 529, 540, 566, 560, 561, 570, 543, 544, 545, 546, 501, 483, 487, 491, 565, 494, 539), (537, 522, 551, 552), (518, 517, 513, 564, 514), (491, 556, 565), (494, 559, 593, 594), (501, 546, 535, 500, 608, 607), (570, 561, 499), (494, 565, 559), (497, 560, 566), (534, 545, 639, 640), (543, 570, 573), (496, 574, 576, 567), (571, 577, 575, 498), (490, 489, 586, 588), (512, 511, 507, 508), (481, 539, 646, 581), (544, 533, 638, 637), (569, 540, 629, 651), (595, 596, 591, 585, 583, 582), (586, 585, 591, 587), (646, 578, 579, 580, 581), (586, 587, 579, 578, 594, 593, 588), (655, 592, 588, 593), (599, 632, 631, 598, 657, 651, 645, 660), (651, 629, 630, 645), (661, 658, 659, 602, 603, 633, 634, 604), (601, 604, 634, 632, 599, 600), (612, 610, 611, 613), (643, 644, 641, 627, 628, 642), (626, 625, 650, 624, 620, 623), (609, 606, 607, 608), (644, 623, 620, 621, 641), (584, 654, 582, 583), (648, 622, 650, 625, 649), (603, 605, 597, 598, 631, 633), (639, 637, 638, 640), (647, 617, 616, 656, 614, 615), (652, 653, 619, 618, 622, 648), (636, 635, 659, 658), (590, 589, 584, 583, 588, 592), (537, 552, 644, 643), (538, 537, 643, 642), (518, 520, 618, 619), (510, 515, 647, 615), (521, 519, 621, 620), (536, 516, 627, 641), (560, 497, 598, 597), (564, 563, 656, 616), (552, 551, 623, 644), (549, 527, 652, 648, 649), (574, 496, 600, 599), (550, 553, 650, 622), (533, 534, 640, 638), (520, 550, 622, 618), (524, 538, 642, 628), (496, 498, 601, 600), (561, 560, 597, 605), (568, 576, 660, 645), (570, 499, 603, 602), (559, 565, 655, 593), (487, 555, 584, 589), (531, 530, 632, 634), (547, 521, 620, 624), (577, 572, 658, 661), (498, 575, 604, 601), (556, 491, 590, 592), (529, 568, 645, 630), (576, 574, 599, 660), (499, 561, 605, 603), (497, 566, 657, 598), (539, 493, 578, 646), (522, 548, 625, 626), (555, 558, 654, 584), (575, 577, 661, 604), (503, 501, 607, 606), (484, 481, 581, 580), (492, 484, 580, 579, 587, 591, 596), (516, 524, 628, 627), (500, 502, 609, 608), (557, 482, 595, 582), (566, 569, 651, 657), (515, 514, 617, 647), (485, 486, 583, 585), (562, 505, 504, 503, 606, 609, 502), (548, 549, 649, 625), (572, 532, 636, 658), (553, 547, 624, 650), (543, 573, 659, 635), (540, 529, 630, 629), (512, 508, 611, 610), (489, 485, 585, 586), (545, 544, 637, 639), (530, 541, 631, 632), (509, 513, 612, 613), (486, 490, 588, 583), (558, 557, 582, 654), (542, 531, 634, 633), (508, 509, 613, 611), (573, 570, 602, 659), (491, 487, 589, 590), (541, 542, 633, 631), (532, 543, 635, 636), (506, 510, 615, 614), (746, 737, 773, 836), (739, 735, 663, 738), (671, 667, 666, 670), (663, 673, 777, 776), (744, 687, 795, 837), (732, 703, 807, 804), (675, 674, 720), (704, 707, 708, 730, 709, 719, 705, 706), (750, 747, 721), (669, 673, 663, 735, 664, 682, 684, 688, 692, 707, 704), (723, 722, 711, 712), (695, 745, 797, 798), (698, 699, 800, 834), (668, 664, 735, 739, 736), (725, 724, 713, 714), (689, 688, 684, 685), (744, 743, 683, 687), (690, 689, 685, 686), (744, 690, 686, 743), (745, 694, 690, 744), (674, 675, 775, 759), (698, 693, 694), (699, 695, 696, 700, 702, 728, 701), (697, 717, 700, 696, 691), (669, 704, 706, 676), (734, 731, 701, 728), (719, 709, 703, 718), (694, 693, 791, 793), (707, 692, 693, 698, 708), (697, 691, 687, 683, 681, 752, 679, 677, 748, 662, 665, 676, 706, 705), (669, 676, 665, 673), (700, 717, 822, 802), (727, 726, 715, 716), (713, 753, 758, 752, 681, 716, 715, 714), (757, 749, 710), (709, 730, 729, 703), (708, 698, 834, 833), (662, 748, 757, 710, 721, 747, 741, 742, 751, 724, 725, 726, 727, 682, 664, 668, 672, 746, 675, 720), (718, 703, 732, 733), (699, 698, 694, 745, 695), (672, 737, 746), (675, 740, 774, 775), (682, 727, 716, 681, 789, 788), (751, 742, 680), (675, 746, 740), (678, 741, 747), (715, 726, 820, 821), (724, 751, 754), (677, 755, 757, 748), (752, 758, 756, 679), (671, 670, 767, 769), (693, 692, 688, 689), (662, 720, 827, 762), (725, 714, 819, 818), (750, 721, 810, 832), (776, 777, 772, 766, 764, 763), (767, 766, 772, 768), (827, 759, 760, 761, 762), (767, 768, 760, 759, 775, 774, 769), (836, 773, 769, 774), (780, 813, 812, 779, 838, 832, 826, 841), (832, 810, 811, 826), (842, 839, 840, 783, 784, 814, 815, 785), (782, 785, 815, 813, 780, 781), (793, 791, 792, 794), (824, 825, 822, 808, 809, 823), (807, 806, 831, 805, 801, 804), (790, 787, 788, 789), (825, 804, 801, 802, 822), (765, 835, 763, 764), (829, 803, 831, 806, 830), (784, 786, 778, 779, 812, 814), (820, 818, 819, 821), (828, 798, 797, 837, 795, 796), (833, 834, 800, 799, 803, 829), (817, 816, 840, 839), (771, 770, 765, 764, 769, 773), (718, 733, 825, 824), (719, 718, 824, 823), (699, 701, 799, 800), (691, 696, 828, 796), (702, 700, 802, 801), (717, 697, 808, 822), (741, 678, 779, 778), (745, 744, 837, 797), (733, 732, 804, 825), (730, 708, 833, 829, 830), (755, 677, 781, 780), (731, 734, 831, 803), (714, 715, 821, 819), (701, 731, 803, 799), (705, 719, 823, 809), (677, 679, 782, 781), (742, 741, 778, 786), (749, 757, 841, 826), (751, 680, 784, 783), (740, 746, 836, 774), (668, 736, 765, 770), (712, 711, 813, 815), (728, 702, 801, 805), (758, 753, 839, 842), (679, 756, 785, 782), (737, 672, 771, 773), (710, 749, 826, 811), (757, 755, 780, 841), (680, 742, 786, 784), (678, 747, 838, 779), (720, 674, 759, 827), (703, 729, 806, 807), (736, 739, 835, 765), (756, 758, 842, 785), (684, 682, 788, 787), (665, 662, 762, 761), (673, 665, 761, 760, 768, 772, 777), (697, 705, 809, 808), (681, 683, 790, 789), (738, 663, 776, 763), (747, 750, 832, 838), (696, 695, 798, 828), (666, 667, 764, 766), (743, 686, 685, 684, 787, 790, 683), (729, 730, 830, 806), (753, 713, 817, 839), (734, 728, 805, 831), (724, 754, 840, 816), (721, 710, 811, 810), (693, 689, 792, 791), (670, 666, 766, 767), (726, 725, 818, 820), (711, 722, 812, 813), (690, 694, 793, 794), (667, 671, 769, 764), (739, 738, 763, 835), (723, 712, 815, 814), (689, 690, 794, 792), (754, 751, 783, 840), (672, 668, 770, 771), (722, 723, 814, 812), (713, 724, 816, 817), (687, 691, 796, 795), (857, 844, 846, 856), (856, 846, 848, 855), (855, 848, 850, 854), (849, 854, 853, 858), (858, 853, 852, 860), (862, 851, 857, 843), (844, 863, 861, 859, 850, 848, 846), (843, 845, 847, 849, 858, 860, 862), (854, 855, 856, 857, 851, 852, 853), (854, 850, 859, 853), (843, 857, 856, 845), (853, 859, 861, 852), (860, 852, 851, 862), (845, 856, 855, 847), (852, 861, 863, 851), (851, 863, 844, 857), (847, 855, 854, 849)])
me_plane.polygons.foreach_set('material_index', [0, 0, 0, 0, 0, 0, 0, 0, 0, 0, 0, 0, 0, 0, 0, 0, 0, 0, 0, 0, 0, 1, 0, 1, 0, 0, 1, 0, 0, 0, 0, 0, 0, 0, 0, 0, 0, 0, 0, 0, 0, 1, 0, 0, 0, 0, 0, 0, 0, 0, 0, 0, 0, 0, 0, 0, 0, 0, 0, 0, 0, 0, 0, 0, 1, 1, 1, 1, 1, 1, 1, 1, 1, 1, 1, 1, 1, 1, 1, 1, 1, 1, 1, 1, 1, 1, 1, 1, 1, 1, 1, 1, 1, 1, 1, 1, 1, 1, 1, 1, 1, 1, 1, 1, 1, 1, 1, 1, 1, 1, 1, 1, 1, 1, 1, 1, 1, 1, 1, 1, 1, 1, 1, 1, 1, 1, 1, 1, 1, 1, 1, 1, 1, 1, 1, 1, 1, 1, 1, 1, 1, 1, 1, 1, 1, 1, 1, 1, 1, 0, 0, 0, 0, 0, 0, 0, 0, 0, 0, 0, 0, 0, 0, 0, 0, 0, 0, 0, 0, 0, 1, 0, 1, 0, 0, 1, 0, 0, 0, 0, 0, 0, 0, 0, 0, 0, 0, 0, 0, 0, 1, 0, 0, 0, 0, 0, 0, 0, 0, 0, 0, 0, 0, 0, 0, 0, 0, 0, 0, 0, 0, 0, 0, 1, 1, 1, 1, 1, 1, 1, 1, 1, 1, 1, 1, 1, 1, 1, 1, 1, 1, 1, 1, 1, 1, 1, 1, 1, 1, 1, 1, 1, 1, 1, 1, 1, 1, 1, 1, 1, 1, 1, 1, 1, 1, 1, 1, 1, 1, 1, 1, 1, 1, 1, 1, 1, 1, 1, 1, 1, 1, 1, 1, 1, 1, 1, 1, 1, 1, 1, 1, 1, 1, 1, 1, 1, 1, 1, 1, 1, 1, 1, 1, 1, 1, 1, 1, 1, 2, 0, 0, 2, 2, 2, 0, 0, 0, 0, 0, 2, 2, 0, 0, 0, 0, 0, 0, 0, 2, 0, 0, 0, 0, 0, 0, 2, 0, 0, 0, 2, 0, 0, 0, 0, 2, 0, 0, 0, 0, 2, 2, 0, 0, 0, 2, 0, 0, 0, 2, 0, 2, 2, 2, 2, 2, 2, 2, 2, 2, 2, 2, 2, 2, 2, 2, 2, 2, 2, 2, 2, 2, 2, 2, 2, 2, 2, 2, 2, 2, 2, 2, 2, 2, 2, 2, 2, 2, 2, 2, 2, 2, 2, 2, 2, 2, 2, 2, 2, 2, 2, 2, 2, 2, 2, 2, 2, 2, 0, 2, 2, 2, 2, 2, 2, 0, 2, 2, 2, 2, 2, 2, 2, 2, 2, 2, 2, 2, 2, 2, 2, 2, 2, 2, 2, 2, 2, 2, 2, 2, 0, 0, 2, 2, 2, 0, 0, 0, 0, 0, 2, 2, 0, 0, 0, 0, 0, 0, 0, 2, 0, 0, 0, 0, 0, 0, 2, 0, 0, 0, 2, 0, 0, 0, 0, 2, 0, 0, 0, 0, 2, 2, 0, 0, 0, 2, 0, 0, 0, 2, 0, 2, 2, 2, 2, 2, 2, 2, 2, 2, 2, 2, 2, 2, 2, 2, 2, 2, 2, 2, 2, 2, 2, 2, 2, 2, 2, 2, 2, 2, 2, 2, 2, 2, 2, 2, 2, 2, 2, 2, 2, 2, 2, 2, 2, 2, 2, 2, 2, 2, 2, 2, 2, 2, 2, 2, 2, 2, 0, 2, 2, 2, 2, 2, 2, 0, 2, 2, 2, 2, 2, 2, 2, 2, 2, 2, 2, 2, 2, 2, 2, 2, 2, 2, 2, 2, 2, 2, 2, 2, 0, 0, 2, 2, 2, 0, 0, 0, 0, 0, 2, 2, 0, 0, 0, 0, 0, 0, 0, 2, 0, 0, 0, 0, 0, 0, 2, 0, 0, 0, 2, 0, 0, 0, 0, 2, 0, 0, 0, 0, 2, 2, 0, 0, 0, 2, 0, 0, 0, 2, 0, 2, 2, 2, 2, 2, 2, 2, 2, 2, 2, 2, 2, 2, 2, 2, 2, 2, 2, 2, 2, 2, 2, 2, 2, 2, 2, 2, 2, 2, 2, 2, 2, 2, 2, 2, 2, 2, 2, 2, 2, 2, 2, 2, 2, 2, 2, 2, 2, 2, 2, 2, 2, 2, 2, 2, 2, 2, 0, 2, 2, 2, 2, 2, 2, 0, 2, 2, 2, 2, 2, 2, 2, 2, 2, 2, 2, 2, 2, 2, 2, 2, 2, 2, 2, 2, 2, 2, 2, 4, 4, 4, 0, 3, 3, 4, 3, 0, 0, 3, 4, 3, 3, 4, 4, 3])
me_plane.materials.append(mat_police_car)
me_plane.materials.append(mat_police_windows_tires)
me_plane.materials.append(mat_police_logo)
me_plane.materials.append(mat_police_siren_blue)
me_plane.materials.append(mat_police_siren_red)
me_plane.use_remesh_preserve_volume = False
me_plane.use_remesh_preserve_attributes = False
me_plane.use_mirror_vertex_groups = False
me_plane.update()

# ---- objects
ob_plane = bpy.data.objects.new('Plane', me_plane)

# ---- transforms, parenting, visibility, modifiers, constraints
ob_plane.location = (0.0, 0.0, 0.0)
ob_plane.lineart.crease_threshold = 0.0
_vg = ob_plane.vertex_groups.new(name='Group')

# ---- collection membership
col_collection_1.objects.link(ob_plane)

# ---- scene / render settings (as saved in the file)
scene.frame_start = 1; scene.frame_end = 250; scene.frame_set(1)
scene.render.engine = 'BLENDER_EEVEE_NEXT'
scene.render.resolution_percentage = 50
scene.render.dither_intensity = 0.0
scene.cycles.use_denoising = False
scene.cycles.samples = 128
scene.cycles.sampling_pattern = 'TABULATED_SOBOL'
scene.cycles.light_sampling_threshold = 0.0
scene.cycles.use_adaptive_sampling = False
scene.cycles.use_light_tree = False
scene.cycles.blur_glossy = 0.0
scene.cycles.sample_clamp_indirect = 0.0
scene.view_settings.view_transform = 'Standard'
bpy.context.view_layer.update()

# ---- added for rendering (the .blend has no active camera and no usable light): camera, sun
cam_auto = bpy.data.cameras.new('AutoCamera')
cam_auto.lens = 50.0
cam_auto.sensor_width = 36.0
cam_auto.clip_end = 1000.0
ob_auto_camera = bpy.data.objects.new('AutoCamera', cam_auto)
scene.collection.objects.link(ob_auto_camera)
ob_auto_camera.location = (10.0921, -11.9827, 9.9124)
ob_auto_camera.rotation_euler = (1.09748, -7.21219e-08, 0.694738)
scene.camera = ob_auto_camera
light_auto_sun = bpy.data.lights.new('AutoSun', 'SUN')
light_auto_sun.energy = 3.0
light_auto_sun.angle = 0.0523599
ob_auto_sun = bpy.data.objects.new('AutoSun', light_auto_sun)
scene.collection.objects.link(ob_auto_sun)
ob_auto_sun.rotation_euler = (0.872665, 0.174533, 0.523599)
bpy.context.view_layer.update()
